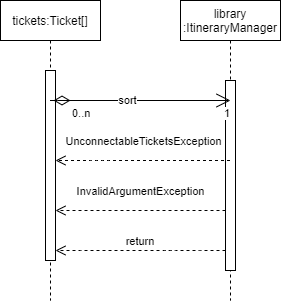

The diagram above was exported from draw.io. Its source (the exported page's mxGraphModel, read from the mxfile embedded in the PNG):
<mxGraphModel dx="1220" dy="1140" grid="1" gridSize="10" guides="1" tooltips="1" connect="1" arrows="1" fold="1" page="1" pageScale="1" pageWidth="850" pageHeight="1100" math="0" shadow="0">
  <root>
    <mxCell id="0" />
    <mxCell id="1" parent="0" />
    <mxCell id="3nuBFxr9cyL0pnOWT2aG-1" value="tickets:Ticket[]" style="shape=umlLifeline;perimeter=lifelinePerimeter;container=1;collapsible=0;recursiveResize=0;rounded=0;shadow=0;strokeWidth=1;" parent="1" vertex="1">
      <mxGeometry x="120" y="80" width="100" height="300" as="geometry" />
    </mxCell>
    <mxCell id="3nuBFxr9cyL0pnOWT2aG-2" value="" style="points=[];perimeter=orthogonalPerimeter;rounded=0;shadow=0;strokeWidth=1;" parent="3nuBFxr9cyL0pnOWT2aG-1" vertex="1">
      <mxGeometry x="45" y="70" width="10" height="190" as="geometry" />
    </mxCell>
    <mxCell id="3nuBFxr9cyL0pnOWT2aG-5" value="library&#10;:ItineraryManager" style="shape=umlLifeline;perimeter=lifelinePerimeter;container=1;collapsible=0;recursiveResize=0;rounded=0;shadow=0;strokeWidth=1;" parent="1" vertex="1">
      <mxGeometry x="300" y="80" width="100" height="300" as="geometry" />
    </mxCell>
    <mxCell id="3nuBFxr9cyL0pnOWT2aG-6" value="" style="points=[];perimeter=orthogonalPerimeter;rounded=0;shadow=0;strokeWidth=1;" parent="3nuBFxr9cyL0pnOWT2aG-5" vertex="1">
      <mxGeometry x="45" y="80" width="10" height="190" as="geometry" />
    </mxCell>
    <mxCell id="3nuBFxr9cyL0pnOWT2aG-7" value="return" style="verticalAlign=bottom;endArrow=open;dashed=1;endSize=8;shadow=0;strokeWidth=1;" parent="1" source="3nuBFxr9cyL0pnOWT2aG-6" target="3nuBFxr9cyL0pnOWT2aG-2" edge="1">
      <mxGeometry relative="1" as="geometry">
        <mxPoint x="275" y="236" as="targetPoint" />
        <Array as="points">
          <mxPoint x="310" y="330" />
          <mxPoint x="290" y="330" />
          <mxPoint x="210" y="330" />
        </Array>
        <mxPoint as="offset" />
      </mxGeometry>
    </mxCell>
    <mxCell id="VSJ5SO4F2648C3lt1qZ5-3" value="sort" style="endArrow=open;html=1;endSize=12;startArrow=diamondThin;startSize=14;startFill=0;edgeStyle=orthogonalEdgeStyle;" edge="1" parent="1">
      <mxGeometry relative="1" as="geometry">
        <mxPoint x="190" y="180" as="sourcePoint" />
        <mxPoint x="350" y="180" as="targetPoint" />
        <Array as="points">
          <mxPoint x="167" y="180" />
          <mxPoint x="350" y="180" />
        </Array>
      </mxGeometry>
    </mxCell>
    <mxCell id="VSJ5SO4F2648C3lt1qZ5-4" value="0..n" style="edgeLabel;resizable=0;html=1;align=left;verticalAlign=top;" connectable="0" vertex="1" parent="VSJ5SO4F2648C3lt1qZ5-3">
      <mxGeometry x="-1" relative="1" as="geometry" />
    </mxCell>
    <mxCell id="VSJ5SO4F2648C3lt1qZ5-5" value="1" style="edgeLabel;resizable=0;html=1;align=right;verticalAlign=top;" connectable="0" vertex="1" parent="VSJ5SO4F2648C3lt1qZ5-3">
      <mxGeometry x="1" relative="1" as="geometry" />
    </mxCell>
    <mxCell id="VSJ5SO4F2648C3lt1qZ5-6" value="InvalidArgumentException" style="html=1;verticalAlign=bottom;endArrow=open;dashed=1;endSize=8;" edge="1" parent="1" source="3nuBFxr9cyL0pnOWT2aG-6" target="3nuBFxr9cyL0pnOWT2aG-2">
      <mxGeometry y="-10" relative="1" as="geometry">
        <mxPoint x="330" y="320" as="sourcePoint" />
        <mxPoint x="250" y="320" as="targetPoint" />
        <Array as="points">
          <mxPoint x="290" y="290" />
        </Array>
        <mxPoint as="offset" />
      </mxGeometry>
    </mxCell>
    <mxCell id="VSJ5SO4F2648C3lt1qZ5-7" value="UnconnectableTicketsException" style="html=1;verticalAlign=bottom;endArrow=open;dashed=1;endSize=8;" edge="1" parent="1" source="3nuBFxr9cyL0pnOWT2aG-5" target="3nuBFxr9cyL0pnOWT2aG-2">
      <mxGeometry y="-10" relative="1" as="geometry">
        <mxPoint x="350" y="330" as="sourcePoint" />
        <mxPoint x="180" y="330" as="targetPoint" />
        <mxPoint as="offset" />
        <Array as="points">
          <mxPoint x="220" y="240" />
        </Array>
      </mxGeometry>
    </mxCell>
  </root>
</mxGraphModel>